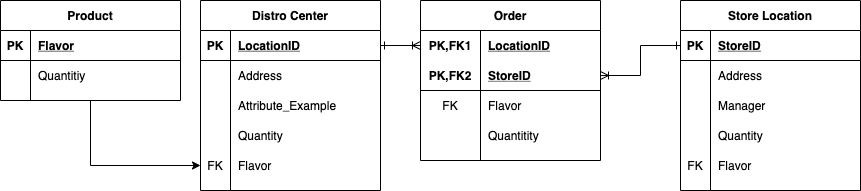

The diagram above was exported from draw.io. Its source (the exported page's mxGraphModel, read from the mxfile embedded in the PNG):
<mxGraphModel dx="1956" dy="687" grid="1" gridSize="10" guides="1" tooltips="1" connect="1" arrows="1" fold="1" page="1" pageScale="1" pageWidth="850" pageHeight="1100" math="0" shadow="0">
  <root>
    <mxCell id="0" />
    <mxCell id="1" parent="0" />
    <mxCell id="4hl0AcFwZch5IIEdXcTC-1" value="Store Location" style="shape=table;startSize=30;container=1;collapsible=1;childLayout=tableLayout;fixedRows=1;rowLines=0;fontStyle=1;align=center;resizeLast=1;" parent="1" vertex="1">
      <mxGeometry x="480" y="350" width="180" height="190" as="geometry" />
    </mxCell>
    <mxCell id="4hl0AcFwZch5IIEdXcTC-2" value="" style="shape=partialRectangle;collapsible=0;dropTarget=0;pointerEvents=0;fillColor=none;top=0;left=0;bottom=1;right=0;points=[[0,0.5],[1,0.5]];portConstraint=eastwest;" parent="4hl0AcFwZch5IIEdXcTC-1" vertex="1">
      <mxGeometry y="30" width="180" height="30" as="geometry" />
    </mxCell>
    <mxCell id="4hl0AcFwZch5IIEdXcTC-3" value="PK" style="shape=partialRectangle;connectable=0;fillColor=none;top=0;left=0;bottom=0;right=0;fontStyle=1;overflow=hidden;" parent="4hl0AcFwZch5IIEdXcTC-2" vertex="1">
      <mxGeometry width="30" height="30" as="geometry" />
    </mxCell>
    <mxCell id="4hl0AcFwZch5IIEdXcTC-4" value="StoreID" style="shape=partialRectangle;connectable=0;fillColor=none;top=0;left=0;bottom=0;right=0;align=left;spacingLeft=6;fontStyle=5;overflow=hidden;" parent="4hl0AcFwZch5IIEdXcTC-2" vertex="1">
      <mxGeometry x="30" width="150" height="30" as="geometry" />
    </mxCell>
    <mxCell id="4hl0AcFwZch5IIEdXcTC-5" value="" style="shape=partialRectangle;collapsible=0;dropTarget=0;pointerEvents=0;fillColor=none;top=0;left=0;bottom=0;right=0;points=[[0,0.5],[1,0.5]];portConstraint=eastwest;" parent="4hl0AcFwZch5IIEdXcTC-1" vertex="1">
      <mxGeometry y="60" width="180" height="30" as="geometry" />
    </mxCell>
    <mxCell id="4hl0AcFwZch5IIEdXcTC-6" value="" style="shape=partialRectangle;connectable=0;fillColor=none;top=0;left=0;bottom=0;right=0;editable=1;overflow=hidden;" parent="4hl0AcFwZch5IIEdXcTC-5" vertex="1">
      <mxGeometry width="30" height="30" as="geometry" />
    </mxCell>
    <mxCell id="4hl0AcFwZch5IIEdXcTC-7" value="Address" style="shape=partialRectangle;connectable=0;fillColor=none;top=0;left=0;bottom=0;right=0;align=left;spacingLeft=6;overflow=hidden;" parent="4hl0AcFwZch5IIEdXcTC-5" vertex="1">
      <mxGeometry x="30" width="150" height="30" as="geometry" />
    </mxCell>
    <mxCell id="4hl0AcFwZch5IIEdXcTC-8" value="" style="shape=partialRectangle;collapsible=0;dropTarget=0;pointerEvents=0;fillColor=none;top=0;left=0;bottom=0;right=0;points=[[0,0.5],[1,0.5]];portConstraint=eastwest;" parent="4hl0AcFwZch5IIEdXcTC-1" vertex="1">
      <mxGeometry y="90" width="180" height="30" as="geometry" />
    </mxCell>
    <mxCell id="4hl0AcFwZch5IIEdXcTC-9" value="" style="shape=partialRectangle;connectable=0;fillColor=none;top=0;left=0;bottom=0;right=0;editable=1;overflow=hidden;" parent="4hl0AcFwZch5IIEdXcTC-8" vertex="1">
      <mxGeometry width="30" height="30" as="geometry" />
    </mxCell>
    <mxCell id="4hl0AcFwZch5IIEdXcTC-10" value="Manager" style="shape=partialRectangle;connectable=0;fillColor=none;top=0;left=0;bottom=0;right=0;align=left;spacingLeft=6;overflow=hidden;" parent="4hl0AcFwZch5IIEdXcTC-8" vertex="1">
      <mxGeometry x="30" width="150" height="30" as="geometry" />
    </mxCell>
    <mxCell id="4hl0AcFwZch5IIEdXcTC-40" value="" style="shape=partialRectangle;collapsible=0;dropTarget=0;pointerEvents=0;fillColor=none;top=0;left=0;bottom=0;right=0;points=[[0,0.5],[1,0.5]];portConstraint=eastwest;" parent="4hl0AcFwZch5IIEdXcTC-1" vertex="1">
      <mxGeometry y="120" width="180" height="30" as="geometry" />
    </mxCell>
    <mxCell id="4hl0AcFwZch5IIEdXcTC-41" value="" style="shape=partialRectangle;connectable=0;fillColor=none;top=0;left=0;bottom=0;right=0;editable=1;overflow=hidden;" parent="4hl0AcFwZch5IIEdXcTC-40" vertex="1">
      <mxGeometry width="30" height="30" as="geometry" />
    </mxCell>
    <mxCell id="4hl0AcFwZch5IIEdXcTC-42" value="Quantity" style="shape=partialRectangle;connectable=0;fillColor=none;top=0;left=0;bottom=0;right=0;align=left;spacingLeft=6;overflow=hidden;" parent="4hl0AcFwZch5IIEdXcTC-40" vertex="1">
      <mxGeometry x="30" width="150" height="30" as="geometry" />
    </mxCell>
    <mxCell id="4hl0AcFwZch5IIEdXcTC-43" value="" style="shape=partialRectangle;collapsible=0;dropTarget=0;pointerEvents=0;fillColor=none;top=0;left=0;bottom=0;right=0;points=[[0,0.5],[1,0.5]];portConstraint=eastwest;" parent="4hl0AcFwZch5IIEdXcTC-1" vertex="1">
      <mxGeometry y="150" width="180" height="30" as="geometry" />
    </mxCell>
    <mxCell id="4hl0AcFwZch5IIEdXcTC-44" value="FK" style="shape=partialRectangle;connectable=0;fillColor=none;top=0;left=0;bottom=0;right=0;editable=1;overflow=hidden;" parent="4hl0AcFwZch5IIEdXcTC-43" vertex="1">
      <mxGeometry width="30" height="30" as="geometry" />
    </mxCell>
    <mxCell id="4hl0AcFwZch5IIEdXcTC-45" value="Flavor" style="shape=partialRectangle;connectable=0;fillColor=none;top=0;left=0;bottom=0;right=0;align=left;spacingLeft=6;overflow=hidden;" parent="4hl0AcFwZch5IIEdXcTC-43" vertex="1">
      <mxGeometry x="30" width="150" height="30" as="geometry" />
    </mxCell>
    <mxCell id="QMVTW0DY1eEdPcWqRkeB-3" style="edgeStyle=orthogonalEdgeStyle;rounded=0;orthogonalLoop=1;jettySize=auto;html=1;entryX=0;entryY=0.5;entryDx=0;entryDy=0;endArrow=classic;endFill=1;" edge="1" parent="1" source="4hl0AcFwZch5IIEdXcTC-14" target="4hl0AcFwZch5IIEdXcTC-49">
      <mxGeometry relative="1" as="geometry" />
    </mxCell>
    <mxCell id="4hl0AcFwZch5IIEdXcTC-14" value="Product" style="shape=table;startSize=30;container=1;collapsible=1;childLayout=tableLayout;fixedRows=1;rowLines=0;fontStyle=1;align=center;resizeLast=1;" parent="1" vertex="1">
      <mxGeometry x="-200" y="350" width="180" height="100" as="geometry" />
    </mxCell>
    <mxCell id="4hl0AcFwZch5IIEdXcTC-15" value="" style="shape=partialRectangle;collapsible=0;dropTarget=0;pointerEvents=0;fillColor=none;top=0;left=0;bottom=1;right=0;points=[[0,0.5],[1,0.5]];portConstraint=eastwest;" parent="4hl0AcFwZch5IIEdXcTC-14" vertex="1">
      <mxGeometry y="30" width="180" height="30" as="geometry" />
    </mxCell>
    <mxCell id="4hl0AcFwZch5IIEdXcTC-16" value="PK" style="shape=partialRectangle;connectable=0;fillColor=none;top=0;left=0;bottom=0;right=0;fontStyle=1;overflow=hidden;" parent="4hl0AcFwZch5IIEdXcTC-15" vertex="1">
      <mxGeometry width="30" height="30" as="geometry" />
    </mxCell>
    <mxCell id="4hl0AcFwZch5IIEdXcTC-17" value="Flavor" style="shape=partialRectangle;connectable=0;fillColor=none;top=0;left=0;bottom=0;right=0;align=left;spacingLeft=6;fontStyle=5;overflow=hidden;" parent="4hl0AcFwZch5IIEdXcTC-15" vertex="1">
      <mxGeometry x="30" width="150" height="30" as="geometry" />
    </mxCell>
    <mxCell id="4hl0AcFwZch5IIEdXcTC-18" value="" style="shape=partialRectangle;collapsible=0;dropTarget=0;pointerEvents=0;fillColor=none;top=0;left=0;bottom=0;right=0;points=[[0,0.5],[1,0.5]];portConstraint=eastwest;" parent="4hl0AcFwZch5IIEdXcTC-14" vertex="1">
      <mxGeometry y="60" width="180" height="30" as="geometry" />
    </mxCell>
    <mxCell id="4hl0AcFwZch5IIEdXcTC-19" value="" style="shape=partialRectangle;connectable=0;fillColor=none;top=0;left=0;bottom=0;right=0;editable=1;overflow=hidden;" parent="4hl0AcFwZch5IIEdXcTC-18" vertex="1">
      <mxGeometry width="30" height="30" as="geometry" />
    </mxCell>
    <mxCell id="4hl0AcFwZch5IIEdXcTC-20" value="Quantitiy" style="shape=partialRectangle;connectable=0;fillColor=none;top=0;left=0;bottom=0;right=0;align=left;spacingLeft=6;overflow=hidden;" parent="4hl0AcFwZch5IIEdXcTC-18" vertex="1">
      <mxGeometry x="30" width="150" height="30" as="geometry" />
    </mxCell>
    <mxCell id="4hl0AcFwZch5IIEdXcTC-27" value="Distro Center" style="shape=table;startSize=30;container=1;collapsible=1;childLayout=tableLayout;fixedRows=1;rowLines=0;fontStyle=1;align=center;resizeLast=1;" parent="1" vertex="1">
      <mxGeometry y="350" width="180" height="190" as="geometry" />
    </mxCell>
    <mxCell id="4hl0AcFwZch5IIEdXcTC-28" value="" style="shape=partialRectangle;collapsible=0;dropTarget=0;pointerEvents=0;fillColor=none;top=0;left=0;bottom=1;right=0;points=[[0,0.5],[1,0.5]];portConstraint=eastwest;" parent="4hl0AcFwZch5IIEdXcTC-27" vertex="1">
      <mxGeometry y="30" width="180" height="30" as="geometry" />
    </mxCell>
    <mxCell id="4hl0AcFwZch5IIEdXcTC-29" value="PK" style="shape=partialRectangle;connectable=0;fillColor=none;top=0;left=0;bottom=0;right=0;fontStyle=1;overflow=hidden;" parent="4hl0AcFwZch5IIEdXcTC-28" vertex="1">
      <mxGeometry width="30" height="30" as="geometry" />
    </mxCell>
    <mxCell id="4hl0AcFwZch5IIEdXcTC-30" value="LocationID" style="shape=partialRectangle;connectable=0;fillColor=none;top=0;left=0;bottom=0;right=0;align=left;spacingLeft=6;fontStyle=5;overflow=hidden;" parent="4hl0AcFwZch5IIEdXcTC-28" vertex="1">
      <mxGeometry x="30" width="150" height="30" as="geometry" />
    </mxCell>
    <mxCell id="4hl0AcFwZch5IIEdXcTC-31" value="" style="shape=partialRectangle;collapsible=0;dropTarget=0;pointerEvents=0;fillColor=none;top=0;left=0;bottom=0;right=0;points=[[0,0.5],[1,0.5]];portConstraint=eastwest;" parent="4hl0AcFwZch5IIEdXcTC-27" vertex="1">
      <mxGeometry y="60" width="180" height="30" as="geometry" />
    </mxCell>
    <mxCell id="4hl0AcFwZch5IIEdXcTC-32" value="" style="shape=partialRectangle;connectable=0;fillColor=none;top=0;left=0;bottom=0;right=0;editable=1;overflow=hidden;" parent="4hl0AcFwZch5IIEdXcTC-31" vertex="1">
      <mxGeometry width="30" height="30" as="geometry" />
    </mxCell>
    <mxCell id="4hl0AcFwZch5IIEdXcTC-33" value="Address" style="shape=partialRectangle;connectable=0;fillColor=none;top=0;left=0;bottom=0;right=0;align=left;spacingLeft=6;overflow=hidden;" parent="4hl0AcFwZch5IIEdXcTC-31" vertex="1">
      <mxGeometry x="30" width="150" height="30" as="geometry" />
    </mxCell>
    <mxCell id="4hl0AcFwZch5IIEdXcTC-34" value="" style="shape=partialRectangle;collapsible=0;dropTarget=0;pointerEvents=0;fillColor=none;top=0;left=0;bottom=0;right=0;points=[[0,0.5],[1,0.5]];portConstraint=eastwest;" parent="4hl0AcFwZch5IIEdXcTC-27" vertex="1">
      <mxGeometry y="90" width="180" height="30" as="geometry" />
    </mxCell>
    <mxCell id="4hl0AcFwZch5IIEdXcTC-35" value="" style="shape=partialRectangle;connectable=0;fillColor=none;top=0;left=0;bottom=0;right=0;editable=1;overflow=hidden;" parent="4hl0AcFwZch5IIEdXcTC-34" vertex="1">
      <mxGeometry width="30" height="30" as="geometry" />
    </mxCell>
    <mxCell id="4hl0AcFwZch5IIEdXcTC-36" value="Attribute_Example" style="shape=partialRectangle;connectable=0;fillColor=none;top=0;left=0;bottom=0;right=0;align=left;spacingLeft=6;overflow=hidden;" parent="4hl0AcFwZch5IIEdXcTC-34" vertex="1">
      <mxGeometry x="30" width="150" height="30" as="geometry" />
    </mxCell>
    <mxCell id="4hl0AcFwZch5IIEdXcTC-46" value="" style="shape=partialRectangle;collapsible=0;dropTarget=0;pointerEvents=0;fillColor=none;top=0;left=0;bottom=0;right=0;points=[[0,0.5],[1,0.5]];portConstraint=eastwest;" parent="4hl0AcFwZch5IIEdXcTC-27" vertex="1">
      <mxGeometry y="120" width="180" height="30" as="geometry" />
    </mxCell>
    <mxCell id="4hl0AcFwZch5IIEdXcTC-47" value="" style="shape=partialRectangle;connectable=0;fillColor=none;top=0;left=0;bottom=0;right=0;editable=1;overflow=hidden;" parent="4hl0AcFwZch5IIEdXcTC-46" vertex="1">
      <mxGeometry width="30" height="30" as="geometry" />
    </mxCell>
    <mxCell id="4hl0AcFwZch5IIEdXcTC-48" value="Quantity" style="shape=partialRectangle;connectable=0;fillColor=none;top=0;left=0;bottom=0;right=0;align=left;spacingLeft=6;overflow=hidden;" parent="4hl0AcFwZch5IIEdXcTC-46" vertex="1">
      <mxGeometry x="30" width="150" height="30" as="geometry" />
    </mxCell>
    <mxCell id="4hl0AcFwZch5IIEdXcTC-49" value="" style="shape=partialRectangle;collapsible=0;dropTarget=0;pointerEvents=0;fillColor=none;top=0;left=0;bottom=0;right=0;points=[[0,0.5],[1,0.5]];portConstraint=eastwest;" parent="4hl0AcFwZch5IIEdXcTC-27" vertex="1">
      <mxGeometry y="150" width="180" height="30" as="geometry" />
    </mxCell>
    <mxCell id="4hl0AcFwZch5IIEdXcTC-50" value="FK" style="shape=partialRectangle;connectable=0;fillColor=none;top=0;left=0;bottom=0;right=0;editable=1;overflow=hidden;" parent="4hl0AcFwZch5IIEdXcTC-49" vertex="1">
      <mxGeometry width="30" height="30" as="geometry" />
    </mxCell>
    <mxCell id="4hl0AcFwZch5IIEdXcTC-51" value="Flavor" style="shape=partialRectangle;connectable=0;fillColor=none;top=0;left=0;bottom=0;right=0;align=left;spacingLeft=6;overflow=hidden;" parent="4hl0AcFwZch5IIEdXcTC-49" vertex="1">
      <mxGeometry x="30" width="150" height="30" as="geometry" />
    </mxCell>
    <mxCell id="4hl0AcFwZch5IIEdXcTC-52" value="Order" style="shape=table;startSize=30;container=1;collapsible=1;childLayout=tableLayout;fixedRows=1;rowLines=0;fontStyle=1;align=center;resizeLast=1;" parent="1" vertex="1">
      <mxGeometry x="220" y="350" width="180" height="160" as="geometry" />
    </mxCell>
    <mxCell id="4hl0AcFwZch5IIEdXcTC-53" value="" style="shape=partialRectangle;collapsible=0;dropTarget=0;pointerEvents=0;fillColor=none;top=0;left=0;bottom=0;right=0;points=[[0,0.5],[1,0.5]];portConstraint=eastwest;" parent="4hl0AcFwZch5IIEdXcTC-52" vertex="1">
      <mxGeometry y="30" width="180" height="30" as="geometry" />
    </mxCell>
    <mxCell id="4hl0AcFwZch5IIEdXcTC-54" value="PK,FK1" style="shape=partialRectangle;connectable=0;fillColor=none;top=0;left=0;bottom=0;right=0;fontStyle=1;overflow=hidden;" parent="4hl0AcFwZch5IIEdXcTC-53" vertex="1">
      <mxGeometry width="60" height="30" as="geometry" />
    </mxCell>
    <mxCell id="4hl0AcFwZch5IIEdXcTC-55" value="LocationID" style="shape=partialRectangle;connectable=0;fillColor=none;top=0;left=0;bottom=0;right=0;align=left;spacingLeft=6;fontStyle=5;overflow=hidden;" parent="4hl0AcFwZch5IIEdXcTC-53" vertex="1">
      <mxGeometry x="60" width="120" height="30" as="geometry" />
    </mxCell>
    <mxCell id="4hl0AcFwZch5IIEdXcTC-56" value="" style="shape=partialRectangle;collapsible=0;dropTarget=0;pointerEvents=0;fillColor=none;top=0;left=0;bottom=1;right=0;points=[[0,0.5],[1,0.5]];portConstraint=eastwest;" parent="4hl0AcFwZch5IIEdXcTC-52" vertex="1">
      <mxGeometry y="60" width="180" height="30" as="geometry" />
    </mxCell>
    <mxCell id="4hl0AcFwZch5IIEdXcTC-57" value="PK,FK2" style="shape=partialRectangle;connectable=0;fillColor=none;top=0;left=0;bottom=0;right=0;fontStyle=1;overflow=hidden;" parent="4hl0AcFwZch5IIEdXcTC-56" vertex="1">
      <mxGeometry width="60" height="30" as="geometry" />
    </mxCell>
    <mxCell id="4hl0AcFwZch5IIEdXcTC-58" value="StoreID" style="shape=partialRectangle;connectable=0;fillColor=none;top=0;left=0;bottom=0;right=0;align=left;spacingLeft=6;fontStyle=5;overflow=hidden;" parent="4hl0AcFwZch5IIEdXcTC-56" vertex="1">
      <mxGeometry x="60" width="120" height="30" as="geometry" />
    </mxCell>
    <mxCell id="4hl0AcFwZch5IIEdXcTC-59" value="" style="shape=partialRectangle;collapsible=0;dropTarget=0;pointerEvents=0;fillColor=none;top=0;left=0;bottom=0;right=0;points=[[0,0.5],[1,0.5]];portConstraint=eastwest;" parent="4hl0AcFwZch5IIEdXcTC-52" vertex="1">
      <mxGeometry y="90" width="180" height="30" as="geometry" />
    </mxCell>
    <mxCell id="4hl0AcFwZch5IIEdXcTC-60" value="FK" style="shape=partialRectangle;connectable=0;fillColor=none;top=0;left=0;bottom=0;right=0;editable=1;overflow=hidden;" parent="4hl0AcFwZch5IIEdXcTC-59" vertex="1">
      <mxGeometry width="60" height="30" as="geometry" />
    </mxCell>
    <mxCell id="4hl0AcFwZch5IIEdXcTC-61" value="Flavor" style="shape=partialRectangle;connectable=0;fillColor=none;top=0;left=0;bottom=0;right=0;align=left;spacingLeft=6;overflow=hidden;" parent="4hl0AcFwZch5IIEdXcTC-59" vertex="1">
      <mxGeometry x="60" width="120" height="30" as="geometry" />
    </mxCell>
    <mxCell id="4hl0AcFwZch5IIEdXcTC-62" value="" style="shape=partialRectangle;collapsible=0;dropTarget=0;pointerEvents=0;fillColor=none;top=0;left=0;bottom=0;right=0;points=[[0,0.5],[1,0.5]];portConstraint=eastwest;" parent="4hl0AcFwZch5IIEdXcTC-52" vertex="1">
      <mxGeometry y="120" width="180" height="30" as="geometry" />
    </mxCell>
    <mxCell id="4hl0AcFwZch5IIEdXcTC-63" value="" style="shape=partialRectangle;connectable=0;fillColor=none;top=0;left=0;bottom=0;right=0;editable=1;overflow=hidden;" parent="4hl0AcFwZch5IIEdXcTC-62" vertex="1">
      <mxGeometry width="60" height="30" as="geometry" />
    </mxCell>
    <mxCell id="4hl0AcFwZch5IIEdXcTC-64" value="Quantitity" style="shape=partialRectangle;connectable=0;fillColor=none;top=0;left=0;bottom=0;right=0;align=left;spacingLeft=6;overflow=hidden;" parent="4hl0AcFwZch5IIEdXcTC-62" vertex="1">
      <mxGeometry x="60" width="120" height="30" as="geometry" />
    </mxCell>
    <mxCell id="QMVTW0DY1eEdPcWqRkeB-1" style="edgeStyle=orthogonalEdgeStyle;rounded=0;orthogonalLoop=1;jettySize=auto;html=1;endArrow=ERoneToMany;endFill=0;startArrow=ERone;startFill=0;" edge="1" parent="1" source="4hl0AcFwZch5IIEdXcTC-28" target="4hl0AcFwZch5IIEdXcTC-53">
      <mxGeometry relative="1" as="geometry" />
    </mxCell>
    <mxCell id="QMVTW0DY1eEdPcWqRkeB-2" style="edgeStyle=orthogonalEdgeStyle;rounded=0;orthogonalLoop=1;jettySize=auto;html=1;entryX=1;entryY=0.5;entryDx=0;entryDy=0;startArrow=ERone;startFill=0;endArrow=ERoneToMany;endFill=0;" edge="1" parent="1" source="4hl0AcFwZch5IIEdXcTC-2" target="4hl0AcFwZch5IIEdXcTC-56">
      <mxGeometry relative="1" as="geometry" />
    </mxCell>
  </root>
</mxGraphModel>